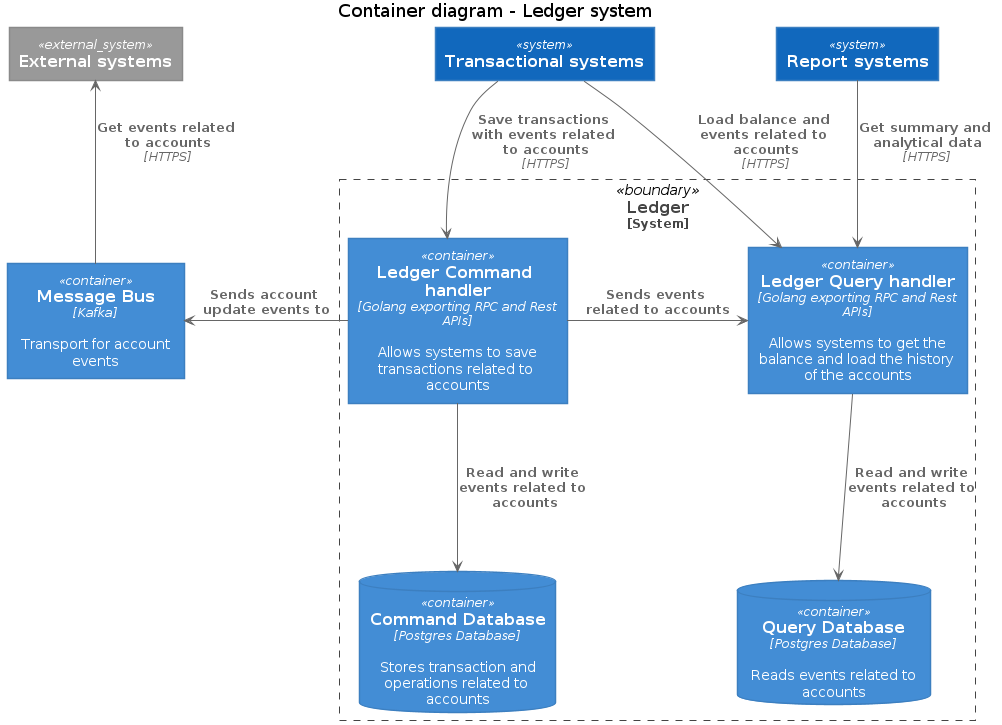

The diagram above was rendered by PlantUML. Its source (embedded in the PNG):
@startuml Basic Sample
!includeurl https://raw.githubusercontent.com/RicardoNiepel/C4-PlantUML/release/1-0/C4_Container.puml

title Container diagram - Ledger system

System(transactional_systems, "Transactional systems")
System(report_systems, "Report systems")
System_Ext(external_systems, "External systems")

System_Boundary(ledger, "Ledger") {
    Container(ledger_command_api, "Ledger Command handler", "Golang exporting RPC and Rest APIs", "Allows systems to save transactions related to accounts")
    Container(ledger_query_api, "Ledger Query handler", "Golang exporting RPC and Rest APIs", "Allows systems to get the balance and load the history of the accounts")
    ContainerDb(query_database, "Query Database", "Postgres Database", "Reads events related to accounts")
    ContainerDb(command_database, "Command Database", "Postgres Database", "Stores transaction and operations related to accounts")
}

Container(message_bus, "Message Bus", "Kafka", "Transport for account events")

Rel_L(ledger_command_api, message_bus, "Sends account update events to")

Rel(ledger_command_api, command_database, "Read and write events related to accounts")
Rel(ledger_query_api, query_database, "Read and write events related to accounts")

Rel(transactional_systems, ledger_command_api, "Save transactions with events related to accounts", "HTTPS")
Rel(transactional_systems, ledger_query_api, "Load balance and events related to accounts", "HTTPS")

Rel(report_systems, ledger_query_api, "Get summary and analytical data", "HTTPS")
Rel_Back(external_systems, message_bus, "Get events related to accounts", "HTTPS")

Rel_Neighbor(ledger_command_api, ledger_query_api, "Sends events related to accounts")

Lay_R(ledger_command_api, ledger_query_api)


' Rel_Neighbor(ledger_command_handler, ledger_query_handler, "Sends events related to accounts")
' Rel_Neighbor(ledger_command_handler, ledger_pub_handler, "Sends events related to accounts")
@enduml